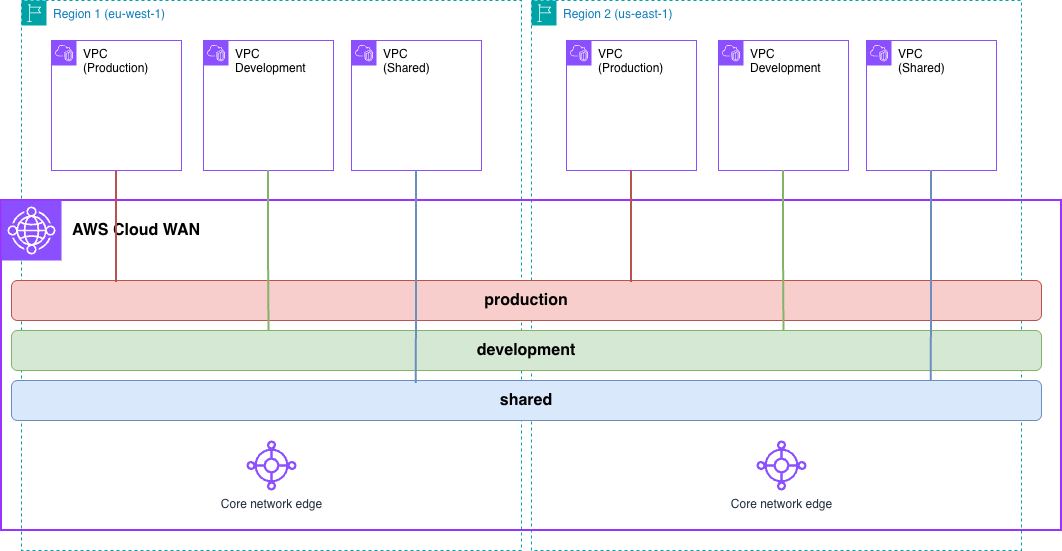

The diagram above was exported from draw.io. Its source (the exported page's mxGraphModel, read from the mxfile embedded in the PNG):
<mxGraphModel dx="1018" dy="671" grid="1" gridSize="10" guides="1" tooltips="1" connect="1" arrows="1" fold="1" page="1" pageScale="1" pageWidth="827" pageHeight="1169" math="0" shadow="0">
  <root>
    <mxCell id="0" />
    <mxCell id="1" parent="0" />
    <mxCell id="r_6EXhJBVoEgkkr1cg0a-10" value="&lt;font style=&quot;color: rgb(0, 0, 0);&quot;&gt;VPC&lt;/font&gt;&lt;div&gt;&lt;font style=&quot;color: rgb(0, 0, 0);&quot;&gt;(Production)&lt;/font&gt;&lt;/div&gt;" style="points=[[0,0],[0.25,0],[0.5,0],[0.75,0],[1,0],[1,0.25],[1,0.5],[1,0.75],[1,1],[0.75,1],[0.5,1],[0.25,1],[0,1],[0,0.75],[0,0.5],[0,0.25]];outlineConnect=0;gradientColor=none;html=1;whiteSpace=wrap;fontSize=12;fontStyle=0;container=1;pointerEvents=0;collapsible=0;recursiveResize=0;shape=mxgraph.aws4.group;grIcon=mxgraph.aws4.group_vpc2;strokeColor=#8C4FFF;fillColor=none;verticalAlign=top;align=left;spacingLeft=30;fontColor=#AAB7B8;dashed=0;" parent="1" vertex="1">
      <mxGeometry x="140" y="110" width="130" height="130" as="geometry" />
    </mxCell>
    <mxCell id="r_6EXhJBVoEgkkr1cg0a-11" value="&lt;font style=&quot;color: rgb(0, 0, 0);&quot;&gt;VPC&lt;/font&gt;&lt;div&gt;&lt;font style=&quot;color: rgb(0, 0, 0);&quot;&gt;Development&lt;/font&gt;&lt;/div&gt;" style="points=[[0,0],[0.25,0],[0.5,0],[0.75,0],[1,0],[1,0.25],[1,0.5],[1,0.75],[1,1],[0.75,1],[0.5,1],[0.25,1],[0,1],[0,0.75],[0,0.5],[0,0.25]];outlineConnect=0;gradientColor=none;html=1;whiteSpace=wrap;fontSize=12;fontStyle=0;container=1;pointerEvents=0;collapsible=0;recursiveResize=0;shape=mxgraph.aws4.group;grIcon=mxgraph.aws4.group_vpc2;strokeColor=#8C4FFF;fillColor=none;verticalAlign=top;align=left;spacingLeft=30;fontColor=#AAB7B8;dashed=0;" parent="1" vertex="1">
      <mxGeometry x="292" y="110" width="130" height="130" as="geometry" />
    </mxCell>
    <mxCell id="r_6EXhJBVoEgkkr1cg0a-12" value="&lt;font style=&quot;color: rgb(0, 0, 0);&quot;&gt;VPC&lt;/font&gt;&lt;div&gt;&lt;font style=&quot;color: rgb(0, 0, 0);&quot;&gt;(Shared)&lt;/font&gt;&lt;/div&gt;" style="points=[[0,0],[0.25,0],[0.5,0],[0.75,0],[1,0],[1,0.25],[1,0.5],[1,0.75],[1,1],[0.75,1],[0.5,1],[0.25,1],[0,1],[0,0.75],[0,0.5],[0,0.25]];outlineConnect=0;gradientColor=none;html=1;whiteSpace=wrap;fontSize=12;fontStyle=0;container=1;pointerEvents=0;collapsible=0;recursiveResize=0;shape=mxgraph.aws4.group;grIcon=mxgraph.aws4.group_vpc2;strokeColor=#8C4FFF;fillColor=none;verticalAlign=top;align=left;spacingLeft=30;fontColor=#AAB7B8;dashed=0;" parent="1" vertex="1">
      <mxGeometry x="440" y="110" width="130" height="130" as="geometry" />
    </mxCell>
    <mxCell id="r_6EXhJBVoEgkkr1cg0a-17" value="Region 1 (eu-west-1)" style="points=[[0,0],[0.25,0],[0.5,0],[0.75,0],[1,0],[1,0.25],[1,0.5],[1,0.75],[1,1],[0.75,1],[0.5,1],[0.25,1],[0,1],[0,0.75],[0,0.5],[0,0.25]];outlineConnect=0;gradientColor=none;html=1;whiteSpace=wrap;fontSize=12;fontStyle=0;container=1;pointerEvents=0;collapsible=0;recursiveResize=0;shape=mxgraph.aws4.group;grIcon=mxgraph.aws4.group_region;strokeColor=#00A4A6;fillColor=none;verticalAlign=top;align=left;spacingLeft=30;fontColor=#147EBA;dashed=1;" parent="1" vertex="1">
      <mxGeometry x="110" y="70" width="500" height="550" as="geometry" />
    </mxCell>
    <mxCell id="r_6EXhJBVoEgkkr1cg0a-18" value="Region 2 (us-east-1)" style="points=[[0,0],[0.25,0],[0.5,0],[0.75,0],[1,0],[1,0.25],[1,0.5],[1,0.75],[1,1],[0.75,1],[0.5,1],[0.25,1],[0,1],[0,0.75],[0,0.5],[0,0.25]];outlineConnect=0;gradientColor=none;html=1;whiteSpace=wrap;fontSize=12;fontStyle=0;container=1;pointerEvents=0;collapsible=0;recursiveResize=0;shape=mxgraph.aws4.group;grIcon=mxgraph.aws4.group_region;strokeColor=#00A4A6;fillColor=none;verticalAlign=top;align=left;spacingLeft=30;fontColor=#147EBA;dashed=1;" parent="1" vertex="1">
      <mxGeometry x="620" y="70" width="490" height="550" as="geometry" />
    </mxCell>
    <mxCell id="r_6EXhJBVoEgkkr1cg0a-13" value="&lt;font style=&quot;color: rgb(0, 0, 0);&quot;&gt;VPC&lt;/font&gt;&lt;div&gt;&lt;font style=&quot;color: rgb(0, 0, 0);&quot;&gt;(Production)&lt;/font&gt;&lt;/div&gt;" style="points=[[0,0],[0.25,0],[0.5,0],[0.75,0],[1,0],[1,0.25],[1,0.5],[1,0.75],[1,1],[0.75,1],[0.5,1],[0.25,1],[0,1],[0,0.75],[0,0.5],[0,0.25]];outlineConnect=0;gradientColor=none;html=1;whiteSpace=wrap;fontSize=12;fontStyle=0;container=1;pointerEvents=0;collapsible=0;recursiveResize=0;shape=mxgraph.aws4.group;grIcon=mxgraph.aws4.group_vpc2;strokeColor=#8C4FFF;fillColor=none;verticalAlign=top;align=left;spacingLeft=30;fontColor=#AAB7B8;dashed=0;" parent="r_6EXhJBVoEgkkr1cg0a-18" vertex="1">
      <mxGeometry x="35" y="40" width="130" height="130" as="geometry" />
    </mxCell>
    <mxCell id="r_6EXhJBVoEgkkr1cg0a-14" value="&lt;font style=&quot;color: rgb(0, 0, 0);&quot;&gt;VPC&lt;/font&gt;&lt;div&gt;&lt;font style=&quot;color: rgb(0, 0, 0);&quot;&gt;Development&lt;/font&gt;&lt;/div&gt;" style="points=[[0,0],[0.25,0],[0.5,0],[0.75,0],[1,0],[1,0.25],[1,0.5],[1,0.75],[1,1],[0.75,1],[0.5,1],[0.25,1],[0,1],[0,0.75],[0,0.5],[0,0.25]];outlineConnect=0;gradientColor=none;html=1;whiteSpace=wrap;fontSize=12;fontStyle=0;container=1;pointerEvents=0;collapsible=0;recursiveResize=0;shape=mxgraph.aws4.group;grIcon=mxgraph.aws4.group_vpc2;strokeColor=#8C4FFF;fillColor=none;verticalAlign=top;align=left;spacingLeft=30;fontColor=#AAB7B8;dashed=0;" parent="r_6EXhJBVoEgkkr1cg0a-18" vertex="1">
      <mxGeometry x="187" y="40" width="130" height="130" as="geometry" />
    </mxCell>
    <mxCell id="r_6EXhJBVoEgkkr1cg0a-15" value="&lt;font style=&quot;color: rgb(0, 0, 0);&quot;&gt;VPC&lt;/font&gt;&lt;div&gt;&lt;font style=&quot;color: rgb(0, 0, 0);&quot;&gt;(Shared)&lt;/font&gt;&lt;/div&gt;" style="points=[[0,0],[0.25,0],[0.5,0],[0.75,0],[1,0],[1,0.25],[1,0.5],[1,0.75],[1,1],[0.75,1],[0.5,1],[0.25,1],[0,1],[0,0.75],[0,0.5],[0,0.25]];outlineConnect=0;gradientColor=none;html=1;whiteSpace=wrap;fontSize=12;fontStyle=0;container=1;pointerEvents=0;collapsible=0;recursiveResize=0;shape=mxgraph.aws4.group;grIcon=mxgraph.aws4.group_vpc2;strokeColor=#8C4FFF;fillColor=none;verticalAlign=top;align=left;spacingLeft=30;fontColor=#AAB7B8;dashed=0;" parent="r_6EXhJBVoEgkkr1cg0a-18" vertex="1">
      <mxGeometry x="335" y="40" width="130" height="130" as="geometry" />
    </mxCell>
    <mxCell id="r_6EXhJBVoEgkkr1cg0a-2" value="" style="rounded=0;whiteSpace=wrap;html=1;fillColor=none;strokeWidth=2;strokeColor=#9933FF;" parent="r_6EXhJBVoEgkkr1cg0a-18" vertex="1">
      <mxGeometry x="-530" y="200" width="1060" height="330" as="geometry" />
    </mxCell>
    <mxCell id="r_6EXhJBVoEgkkr1cg0a-3" value="" style="sketch=0;points=[[0,0,0],[0.25,0,0],[0.5,0,0],[0.75,0,0],[1,0,0],[0,1,0],[0.25,1,0],[0.5,1,0],[0.75,1,0],[1,1,0],[0,0.25,0],[0,0.5,0],[0,0.75,0],[1,0.25,0],[1,0.5,0],[1,0.75,0]];outlineConnect=0;fontColor=#232F3E;fillColor=#8C4FFF;strokeColor=#ffffff;dashed=0;verticalLabelPosition=bottom;verticalAlign=top;align=center;html=1;fontSize=12;fontStyle=0;aspect=fixed;shape=mxgraph.aws4.resourceIcon;resIcon=mxgraph.aws4.cloud_wan;" parent="r_6EXhJBVoEgkkr1cg0a-18" vertex="1">
      <mxGeometry x="-530" y="200" width="60" height="60" as="geometry" />
    </mxCell>
    <mxCell id="r_6EXhJBVoEgkkr1cg0a-4" value="&lt;font style=&quot;font-size: 16px;&quot;&gt;&lt;b&gt;AWS Cloud WAN&lt;/b&gt;&lt;/font&gt;" style="text;html=1;align=center;verticalAlign=middle;whiteSpace=wrap;rounded=0;" parent="r_6EXhJBVoEgkkr1cg0a-18" vertex="1">
      <mxGeometry x="-480" y="215" width="170" height="30" as="geometry" />
    </mxCell>
    <mxCell id="r_6EXhJBVoEgkkr1cg0a-5" value="&lt;font style=&quot;font-size: 16px;&quot;&gt;&lt;b&gt;production&lt;/b&gt;&lt;/font&gt;" style="rounded=1;whiteSpace=wrap;html=1;fillColor=#f8cecc;strokeColor=#b85450;" parent="r_6EXhJBVoEgkkr1cg0a-18" vertex="1">
      <mxGeometry x="-520" y="280" width="1030" height="40" as="geometry" />
    </mxCell>
    <mxCell id="r_6EXhJBVoEgkkr1cg0a-6" value="&lt;font style=&quot;font-size: 16px;&quot;&gt;&lt;b&gt;development&lt;/b&gt;&lt;/font&gt;" style="rounded=1;whiteSpace=wrap;html=1;fillColor=#d5e8d4;strokeColor=#82b366;" parent="r_6EXhJBVoEgkkr1cg0a-18" vertex="1">
      <mxGeometry x="-520" y="330" width="1030" height="40" as="geometry" />
    </mxCell>
    <mxCell id="r_6EXhJBVoEgkkr1cg0a-7" value="&lt;font style=&quot;font-size: 16px;&quot;&gt;&lt;b&gt;shared&lt;/b&gt;&lt;/font&gt;" style="rounded=1;whiteSpace=wrap;html=1;fillColor=#dae8fc;strokeColor=#6c8ebf;" parent="r_6EXhJBVoEgkkr1cg0a-18" vertex="1">
      <mxGeometry x="-520" y="380" width="1030" height="40" as="geometry" />
    </mxCell>
    <mxCell id="r_6EXhJBVoEgkkr1cg0a-8" value="Core network edge" style="sketch=0;outlineConnect=0;fontColor=#232F3E;gradientColor=none;fillColor=#8C4FFF;strokeColor=none;dashed=0;verticalLabelPosition=bottom;verticalAlign=top;align=center;html=1;fontSize=12;fontStyle=0;aspect=fixed;pointerEvents=1;shape=mxgraph.aws4.cloud_wan_virtual_pop;" parent="r_6EXhJBVoEgkkr1cg0a-18" vertex="1">
      <mxGeometry x="-285" y="440" width="50" height="50" as="geometry" />
    </mxCell>
    <mxCell id="r_6EXhJBVoEgkkr1cg0a-9" value="Core network edge" style="sketch=0;outlineConnect=0;fontColor=#232F3E;gradientColor=none;fillColor=#8C4FFF;strokeColor=none;dashed=0;verticalLabelPosition=bottom;verticalAlign=top;align=center;html=1;fontSize=12;fontStyle=0;aspect=fixed;pointerEvents=1;shape=mxgraph.aws4.cloud_wan_virtual_pop;" parent="r_6EXhJBVoEgkkr1cg0a-18" vertex="1">
      <mxGeometry x="225" y="440" width="50" height="50" as="geometry" />
    </mxCell>
    <mxCell id="r_6EXhJBVoEgkkr1cg0a-22" style="edgeStyle=orthogonalEdgeStyle;rounded=0;orthogonalLoop=1;jettySize=auto;html=1;exitX=0.5;exitY=1;exitDx=0;exitDy=0;entryX=0.602;entryY=0.05;entryDx=0;entryDy=0;entryPerimeter=0;fillColor=#f8cecc;strokeColor=#b85450;strokeWidth=2;endArrow=none;endFill=0;" parent="r_6EXhJBVoEgkkr1cg0a-18" source="r_6EXhJBVoEgkkr1cg0a-13" target="r_6EXhJBVoEgkkr1cg0a-5" edge="1">
      <mxGeometry relative="1" as="geometry" />
    </mxCell>
    <mxCell id="r_6EXhJBVoEgkkr1cg0a-23" style="edgeStyle=orthogonalEdgeStyle;rounded=0;orthogonalLoop=1;jettySize=auto;html=1;exitX=0.5;exitY=1;exitDx=0;exitDy=0;entryX=0.75;entryY=0;entryDx=0;entryDy=0;fillColor=#d5e8d4;strokeColor=#82b366;strokeWidth=2;endArrow=none;endFill=0;" parent="r_6EXhJBVoEgkkr1cg0a-18" source="r_6EXhJBVoEgkkr1cg0a-14" target="r_6EXhJBVoEgkkr1cg0a-6" edge="1">
      <mxGeometry relative="1" as="geometry" />
    </mxCell>
    <mxCell id="r_6EXhJBVoEgkkr1cg0a-24" style="edgeStyle=orthogonalEdgeStyle;rounded=0;orthogonalLoop=1;jettySize=auto;html=1;exitX=0.5;exitY=1;exitDx=0;exitDy=0;entryX=0.893;entryY=0;entryDx=0;entryDy=0;entryPerimeter=0;fillColor=#dae8fc;strokeColor=#6c8ebf;strokeWidth=2;endArrow=none;endFill=0;" parent="r_6EXhJBVoEgkkr1cg0a-18" source="r_6EXhJBVoEgkkr1cg0a-15" target="r_6EXhJBVoEgkkr1cg0a-7" edge="1">
      <mxGeometry relative="1" as="geometry" />
    </mxCell>
    <mxCell id="r_6EXhJBVoEgkkr1cg0a-19" style="edgeStyle=orthogonalEdgeStyle;rounded=0;orthogonalLoop=1;jettySize=auto;html=1;entryX=0.102;entryY=0.05;entryDx=0;entryDy=0;entryPerimeter=0;fillColor=#f8cecc;strokeColor=#b85450;strokeWidth=2;endArrow=none;endFill=0;" parent="1" source="r_6EXhJBVoEgkkr1cg0a-10" target="r_6EXhJBVoEgkkr1cg0a-5" edge="1">
      <mxGeometry relative="1" as="geometry" />
    </mxCell>
    <mxCell id="r_6EXhJBVoEgkkr1cg0a-20" style="edgeStyle=orthogonalEdgeStyle;rounded=0;orthogonalLoop=1;jettySize=auto;html=1;exitX=0.5;exitY=1;exitDx=0;exitDy=0;entryX=0.25;entryY=0;entryDx=0;entryDy=0;strokeWidth=2;fillColor=#d5e8d4;strokeColor=#82b366;endArrow=none;endFill=0;" parent="1" source="r_6EXhJBVoEgkkr1cg0a-11" target="r_6EXhJBVoEgkkr1cg0a-6" edge="1">
      <mxGeometry relative="1" as="geometry" />
    </mxCell>
    <mxCell id="r_6EXhJBVoEgkkr1cg0a-21" style="edgeStyle=orthogonalEdgeStyle;rounded=0;orthogonalLoop=1;jettySize=auto;html=1;exitX=0.5;exitY=1;exitDx=0;exitDy=0;entryX=0.393;entryY=0.075;entryDx=0;entryDy=0;entryPerimeter=0;fillColor=#dae8fc;strokeColor=#6c8ebf;strokeWidth=2;endArrow=none;endFill=0;" parent="1" source="r_6EXhJBVoEgkkr1cg0a-12" target="r_6EXhJBVoEgkkr1cg0a-7" edge="1">
      <mxGeometry relative="1" as="geometry" />
    </mxCell>
  </root>
</mxGraphModel>